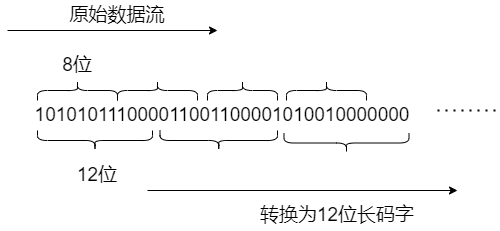

The diagram above was exported from draw.io. Its source (the exported page's mxGraphModel, read from the mxfile embedded in the PNG):
<mxGraphModel dx="548" dy="571" grid="1" gridSize="10" guides="1" tooltips="1" connect="1" arrows="1" fold="1" page="1" pageScale="1" pageWidth="827" pageHeight="1169" math="0" shadow="0">
  <root>
    <mxCell id="0" />
    <mxCell id="1" parent="0" />
    <mxCell id="8KZvqfip0iKbdsjBakXE-1" value="&lt;font style=&quot;font-size: 19px&quot;&gt;101010111000011001100001010010000000&lt;/font&gt;" style="text;html=1;strokeColor=none;fillColor=none;align=center;verticalAlign=middle;whiteSpace=wrap;rounded=0;" parent="1" vertex="1">
      <mxGeometry x="50" y="150" width="410" height="30" as="geometry" />
    </mxCell>
    <mxCell id="8KZvqfip0iKbdsjBakXE-2" value="" style="endArrow=classic;html=1;rounded=0;fontSize=19;" parent="1" edge="1">
      <mxGeometry width="50" height="50" relative="1" as="geometry">
        <mxPoint x="40" y="80" as="sourcePoint" />
        <mxPoint x="250" y="80" as="targetPoint" />
      </mxGeometry>
    </mxCell>
    <mxCell id="8KZvqfip0iKbdsjBakXE-3" value="原始数据流" style="text;html=1;strokeColor=none;fillColor=none;align=center;verticalAlign=middle;whiteSpace=wrap;rounded=0;fontSize=19;" parent="1" vertex="1">
      <mxGeometry x="100" y="50" width="100" height="30" as="geometry" />
    </mxCell>
    <mxCell id="8KZvqfip0iKbdsjBakXE-4" value="" style="shape=curlyBracket;whiteSpace=wrap;html=1;rounded=1;fontSize=19;rotation=90;" parent="1" vertex="1">
      <mxGeometry x="100" y="100" width="20" height="80" as="geometry" />
    </mxCell>
    <mxCell id="8KZvqfip0iKbdsjBakXE-5" value="8位" style="text;html=1;strokeColor=none;fillColor=none;align=center;verticalAlign=middle;whiteSpace=wrap;rounded=0;fontSize=19;" parent="1" vertex="1">
      <mxGeometry x="80" y="100" width="60" height="30" as="geometry" />
    </mxCell>
    <mxCell id="8KZvqfip0iKbdsjBakXE-6" value="" style="shape=curlyBracket;whiteSpace=wrap;html=1;rounded=1;fontSize=19;rotation=90;" parent="1" vertex="1">
      <mxGeometry x="180" y="100" width="20" height="80" as="geometry" />
    </mxCell>
    <mxCell id="8KZvqfip0iKbdsjBakXE-7" value="" style="shape=curlyBracket;whiteSpace=wrap;html=1;rounded=1;fontSize=19;rotation=90;" parent="1" vertex="1">
      <mxGeometry x="265" y="105" width="20" height="70" as="geometry" />
    </mxCell>
    <mxCell id="8KZvqfip0iKbdsjBakXE-8" value="" style="endArrow=classic;html=1;rounded=0;fontSize=19;" parent="1" edge="1">
      <mxGeometry width="50" height="50" relative="1" as="geometry">
        <mxPoint x="180" y="240" as="sourcePoint" />
        <mxPoint x="490" y="240" as="targetPoint" />
      </mxGeometry>
    </mxCell>
    <mxCell id="8KZvqfip0iKbdsjBakXE-9" value="转换为12位长码字" style="text;html=1;strokeColor=none;fillColor=none;align=center;verticalAlign=middle;whiteSpace=wrap;rounded=0;fontSize=19;" parent="1" vertex="1">
      <mxGeometry x="290" y="250" width="160" height="30" as="geometry" />
    </mxCell>
    <mxCell id="8KZvqfip0iKbdsjBakXE-10" value="" style="shape=curlyBracket;whiteSpace=wrap;html=1;rounded=1;fontSize=19;rotation=-90;" parent="1" vertex="1">
      <mxGeometry x="117.5" y="132.5" width="20" height="115" as="geometry" />
    </mxCell>
    <mxCell id="8KZvqfip0iKbdsjBakXE-11" value="" style="shape=curlyBracket;whiteSpace=wrap;html=1;rounded=1;fontSize=19;rotation=-90;" parent="1" vertex="1">
      <mxGeometry x="241.25" y="131.25" width="20" height="117.5" as="geometry" />
    </mxCell>
    <mxCell id="8KZvqfip0iKbdsjBakXE-12" value="" style="shape=curlyBracket;whiteSpace=wrap;html=1;rounded=1;fontSize=19;rotation=-90;" parent="1" vertex="1">
      <mxGeometry x="369" y="130" width="20" height="125" as="geometry" />
    </mxCell>
    <mxCell id="8KZvqfip0iKbdsjBakXE-13" value="" style="shape=curlyBracket;whiteSpace=wrap;html=1;rounded=1;fontSize=19;rotation=90;" parent="1" vertex="1">
      <mxGeometry x="349" y="100" width="20" height="80" as="geometry" />
    </mxCell>
    <mxCell id="8KZvqfip0iKbdsjBakXE-15" value="" style="endArrow=none;dashed=1;html=1;dashPattern=1 3;strokeWidth=2;rounded=0;fontSize=19;" parent="1" edge="1">
      <mxGeometry width="50" height="50" relative="1" as="geometry">
        <mxPoint x="470" y="160" as="sourcePoint" />
        <mxPoint x="530" y="160" as="targetPoint" />
      </mxGeometry>
    </mxCell>
    <mxCell id="I5TXH7iO2uqfx8NXgvFm-1" value="12位" style="text;html=1;strokeColor=none;fillColor=none;align=center;verticalAlign=middle;whiteSpace=wrap;rounded=0;fontSize=19;" vertex="1" parent="1">
      <mxGeometry x="100" y="210" width="60" height="30" as="geometry" />
    </mxCell>
  </root>
</mxGraphModel>